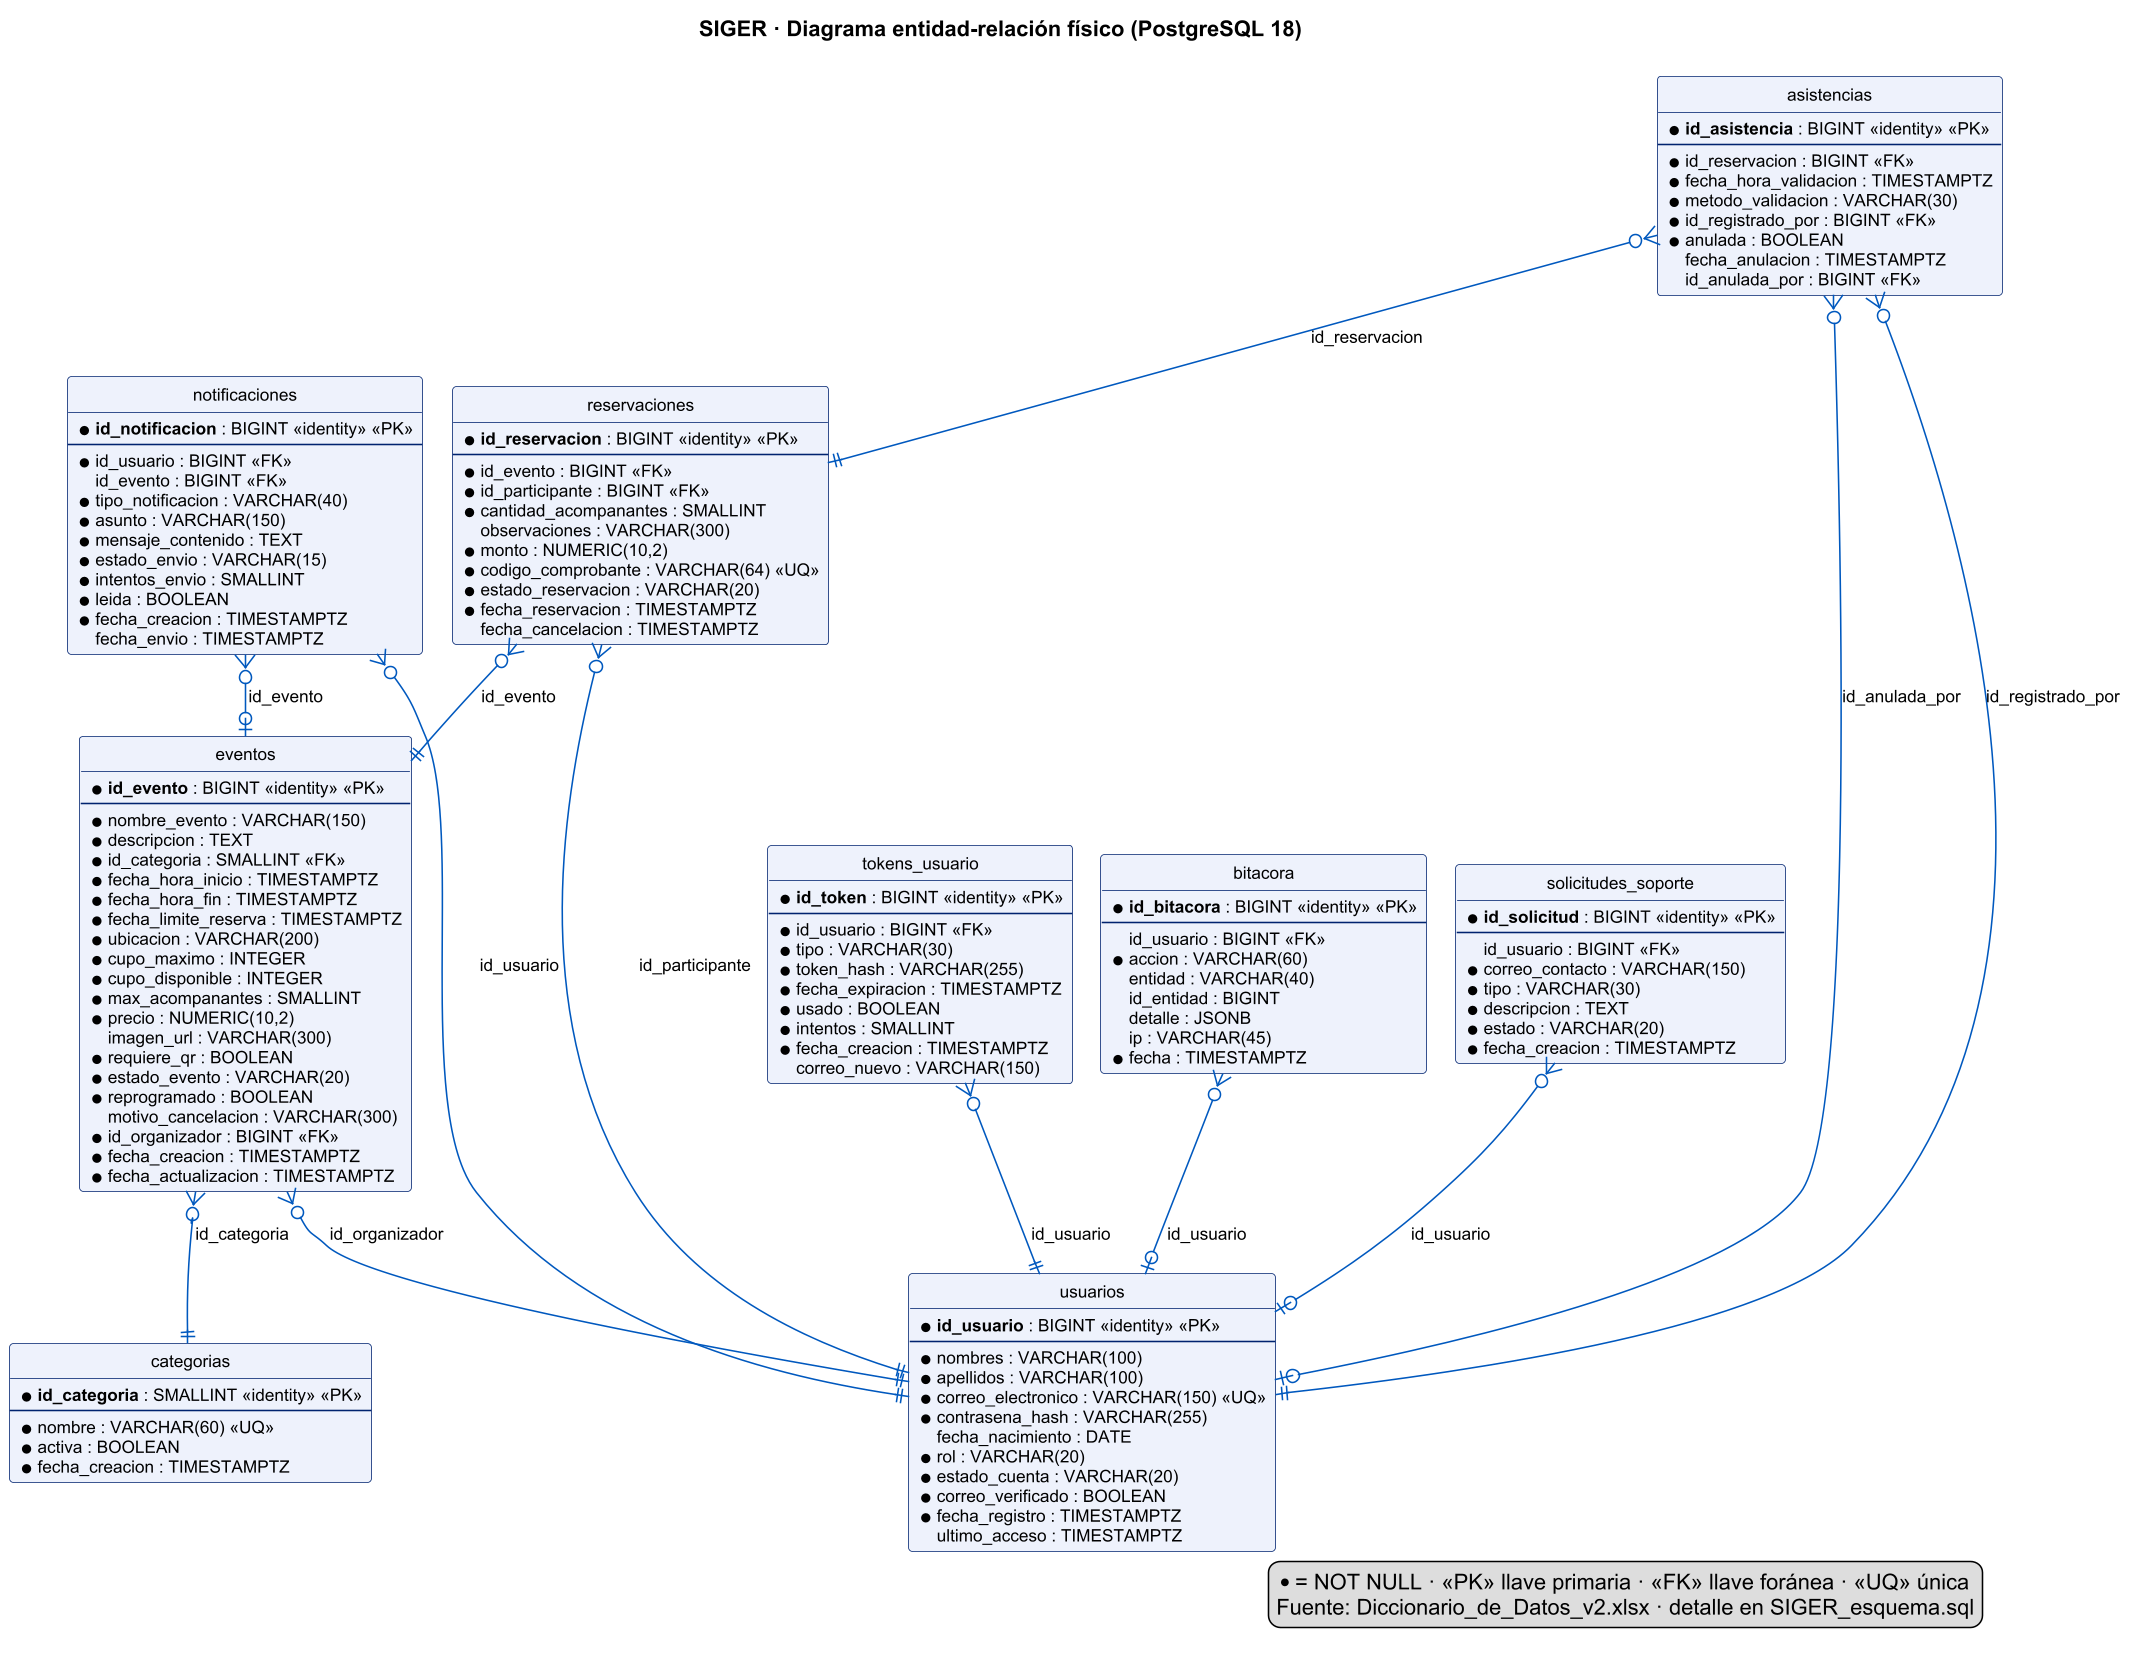

The diagram above was rendered by PlantUML. Its source (embedded in the PNG):
@startuml SIGER_ERD
' SIGER · Modelo físico · PostgreSQL 18 · T-01-01 · 02/10/2026
!pragma layout smetana
hide circle
skinparam linetype ortho
skinparam shadowing false
skinparam dpi 150
skinparam defaultFontName Arial
skinparam defaultFontSize 11
skinparam class {
  BackgroundColor #FFFFFF
  BorderColor #00236F
  HeaderBackgroundColor #00236F
  HeaderFontColor #FFFFFF
  ArrowColor #0058BE
}
skinparam entity {
  BackgroundColor #FFFFFF
  BorderColor #00236F
  ArrowColor #0058BE
}
title SIGER · Diagrama entidad-relación físico (PostgreSQL 18)

entity "usuarios" as usuarios #EEF2FC {
  * <b>id_usuario</b> : BIGINT <<identity>> <<PK>>
  --
  * nombres : VARCHAR(100)
  * apellidos : VARCHAR(100)
  * correo_electronico : VARCHAR(150) <<UQ>>
  * contrasena_hash : VARCHAR(255)
    fecha_nacimiento : DATE
  * rol : VARCHAR(20)
  * estado_cuenta : VARCHAR(20)
  * correo_verificado : BOOLEAN
  * fecha_registro : TIMESTAMPTZ
    ultimo_acceso : TIMESTAMPTZ
}

entity "categorias" as categorias #EEF2FC {
  * <b>id_categoria</b> : SMALLINT <<identity>> <<PK>>
  --
  * nombre : VARCHAR(60) <<UQ>>
  * activa : BOOLEAN
  * fecha_creacion : TIMESTAMPTZ
}

entity "eventos" as eventos #EEF2FC {
  * <b>id_evento</b> : BIGINT <<identity>> <<PK>>
  --
  * nombre_evento : VARCHAR(150)
  * descripcion : TEXT
  * id_categoria : SMALLINT <<FK>>
  * fecha_hora_inicio : TIMESTAMPTZ
  * fecha_hora_fin : TIMESTAMPTZ
  * fecha_limite_reserva : TIMESTAMPTZ
  * ubicacion : VARCHAR(200)
  * cupo_maximo : INTEGER
  * cupo_disponible : INTEGER
  * max_acompanantes : SMALLINT
  * precio : NUMERIC(10,2)
    imagen_url : VARCHAR(300)
  * requiere_qr : BOOLEAN
  * estado_evento : VARCHAR(20)
  * reprogramado : BOOLEAN
    motivo_cancelacion : VARCHAR(300)
  * id_organizador : BIGINT <<FK>>
  * fecha_creacion : TIMESTAMPTZ
  * fecha_actualizacion : TIMESTAMPTZ
}

entity "reservaciones" as reservaciones #EEF2FC {
  * <b>id_reservacion</b> : BIGINT <<identity>> <<PK>>
  --
  * id_evento : BIGINT <<FK>>
  * id_participante : BIGINT <<FK>>
  * cantidad_acompanantes : SMALLINT
    observaciones : VARCHAR(300)
  * monto : NUMERIC(10,2)
  * codigo_comprobante : VARCHAR(64) <<UQ>>
  * estado_reservacion : VARCHAR(20)
  * fecha_reservacion : TIMESTAMPTZ
    fecha_cancelacion : TIMESTAMPTZ
}

entity "asistencias" as asistencias #EEF2FC {
  * <b>id_asistencia</b> : BIGINT <<identity>> <<PK>>
  --
  * id_reservacion : BIGINT <<FK>>
  * fecha_hora_validacion : TIMESTAMPTZ
  * metodo_validacion : VARCHAR(30)
  * id_registrado_por : BIGINT <<FK>>
  * anulada : BOOLEAN
    fecha_anulacion : TIMESTAMPTZ
    id_anulada_por : BIGINT <<FK>>
}

entity "notificaciones" as notificaciones #EEF2FC {
  * <b>id_notificacion</b> : BIGINT <<identity>> <<PK>>
  --
  * id_usuario : BIGINT <<FK>>
    id_evento : BIGINT <<FK>>
  * tipo_notificacion : VARCHAR(40)
  * asunto : VARCHAR(150)
  * mensaje_contenido : TEXT
  * estado_envio : VARCHAR(15)
  * intentos_envio : SMALLINT
  * leida : BOOLEAN
  * fecha_creacion : TIMESTAMPTZ
    fecha_envio : TIMESTAMPTZ
}

entity "tokens_usuario" as tokens_usuario #EEF2FC {
  * <b>id_token</b> : BIGINT <<identity>> <<PK>>
  --
  * id_usuario : BIGINT <<FK>>
  * tipo : VARCHAR(30)
  * token_hash : VARCHAR(255)
  * fecha_expiracion : TIMESTAMPTZ
  * usado : BOOLEAN
  * intentos : SMALLINT
  * fecha_creacion : TIMESTAMPTZ
    correo_nuevo : VARCHAR(150)
}

entity "bitacora" as bitacora #EEF2FC {
  * <b>id_bitacora</b> : BIGINT <<identity>> <<PK>>
  --
    id_usuario : BIGINT <<FK>>
  * accion : VARCHAR(60)
    entidad : VARCHAR(40)
    id_entidad : BIGINT
    detalle : JSONB
    ip : VARCHAR(45)
  * fecha : TIMESTAMPTZ
}

entity "solicitudes_soporte" as solicitudes_soporte #EEF2FC {
  * <b>id_solicitud</b> : BIGINT <<identity>> <<PK>>
  --
    id_usuario : BIGINT <<FK>>
  * correo_contacto : VARCHAR(150)
  * tipo : VARCHAR(30)
  * descripcion : TEXT
  * estado : VARCHAR(20)
  * fecha_creacion : TIMESTAMPTZ
}

eventos }o--|| categorias : id_categoria
eventos }o--|| usuarios : id_organizador
reservaciones }o--|| eventos : id_evento
reservaciones }o--|| usuarios : id_participante
asistencias }o--|| reservaciones : id_reservacion
asistencias }o--|| usuarios : id_registrado_por
notificaciones }o--|| usuarios : id_usuario
notificaciones }o--o| eventos : id_evento
tokens_usuario }o--|| usuarios : id_usuario
bitacora }o--o| usuarios : id_usuario
solicitudes_soporte }o--o| usuarios : id_usuario
asistencias }o--o| usuarios : id_anulada_por

legend right
  * = NOT NULL · <<PK>> llave primaria · <<FK>> llave foránea · <<UQ>> única
  Fuente: Diccionario_de_Datos_v2.xlsx · detalle en SIGER_esquema.sql
endlegend
@enduml